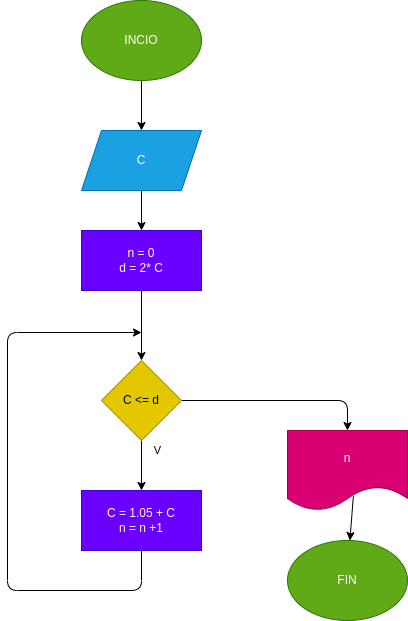

The diagram above was exported from draw.io. Its source (the exported page's mxGraphModel, read from the mxfile embedded in the PNG):
<mxGraphModel dx="935" dy="537" grid="1" gridSize="10" guides="1" tooltips="1" connect="1" arrows="1" fold="1" page="1" pageScale="1" pageWidth="827" pageHeight="1169" math="0" shadow="0">
  <root>
    <mxCell id="0" />
    <mxCell id="1" parent="0" />
    <mxCell id="3" value="" style="edgeStyle=none;html=1;" edge="1" parent="1" source="4" target="6">
      <mxGeometry relative="1" as="geometry" />
    </mxCell>
    <mxCell id="4" value="INCIO" style="ellipse;whiteSpace=wrap;html=1;fillColor=#60a917;fontColor=#ffffff;strokeColor=#2D7600;" vertex="1" parent="1">
      <mxGeometry x="354" y="20" width="120" height="80" as="geometry" />
    </mxCell>
    <mxCell id="5" value="" style="edgeStyle=none;html=1;" edge="1" parent="1" source="6" target="8">
      <mxGeometry relative="1" as="geometry" />
    </mxCell>
    <mxCell id="6" value="C" style="shape=parallelogram;perimeter=parallelogramPerimeter;whiteSpace=wrap;html=1;fixedSize=1;fillColor=#1ba1e2;fontColor=#ffffff;strokeColor=#006EAF;" vertex="1" parent="1">
      <mxGeometry x="354" y="150" width="120" height="60" as="geometry" />
    </mxCell>
    <mxCell id="7" value="" style="edgeStyle=none;html=1;" edge="1" parent="1" source="8" target="11">
      <mxGeometry relative="1" as="geometry" />
    </mxCell>
    <mxCell id="8" value="n = 0&lt;br&gt;d = 2* C" style="whiteSpace=wrap;html=1;fillColor=#6a00ff;fontColor=#ffffff;strokeColor=#3700CC;" vertex="1" parent="1">
      <mxGeometry x="354" y="250" width="120" height="60" as="geometry" />
    </mxCell>
    <mxCell id="9" value="V" style="edgeStyle=none;html=1;" edge="1" parent="1" source="11" target="13">
      <mxGeometry x="-0.6" y="16" relative="1" as="geometry">
        <mxPoint as="offset" />
      </mxGeometry>
    </mxCell>
    <mxCell id="10" style="edgeStyle=none;html=1;entryX=0.5;entryY=0;entryDx=0;entryDy=0;" edge="1" parent="1" source="11" target="15">
      <mxGeometry relative="1" as="geometry">
        <Array as="points">
          <mxPoint x="620" y="420" />
        </Array>
      </mxGeometry>
    </mxCell>
    <mxCell id="11" value="C &amp;lt;= d" style="rhombus;whiteSpace=wrap;html=1;fillColor=#e3c800;fontColor=#000000;strokeColor=#B09500;" vertex="1" parent="1">
      <mxGeometry x="374" y="380" width="80" height="80" as="geometry" />
    </mxCell>
    <mxCell id="12" style="edgeStyle=none;html=1;exitX=0.5;exitY=1;exitDx=0;exitDy=0;" edge="1" parent="1" source="13">
      <mxGeometry relative="1" as="geometry">
        <mxPoint x="414" y="352" as="targetPoint" />
        <Array as="points">
          <mxPoint x="414" y="610" />
          <mxPoint x="280" y="610" />
          <mxPoint x="280" y="352" />
        </Array>
      </mxGeometry>
    </mxCell>
    <mxCell id="13" value="C = 1.05 + C&lt;br&gt;n = n +1" style="whiteSpace=wrap;html=1;fillColor=#6a00ff;fontColor=#ffffff;strokeColor=#3700CC;" vertex="1" parent="1">
      <mxGeometry x="354" y="510" width="120" height="60" as="geometry" />
    </mxCell>
    <mxCell id="14" style="edgeStyle=none;html=1;exitX=0.549;exitY=0.818;exitDx=0;exitDy=0;exitPerimeter=0;" edge="1" parent="1" source="15" target="16">
      <mxGeometry relative="1" as="geometry" />
    </mxCell>
    <mxCell id="15" value="n" style="shape=document;whiteSpace=wrap;html=1;boundedLbl=1;fillColor=#d80073;fontColor=#ffffff;strokeColor=#A50040;" vertex="1" parent="1">
      <mxGeometry x="560" y="450" width="120" height="80" as="geometry" />
    </mxCell>
    <mxCell id="16" value="FIN" style="ellipse;whiteSpace=wrap;html=1;fillColor=#60a917;fontColor=#ffffff;strokeColor=#2D7600;" vertex="1" parent="1">
      <mxGeometry x="560" y="560" width="120" height="80" as="geometry" />
    </mxCell>
  </root>
</mxGraphModel>